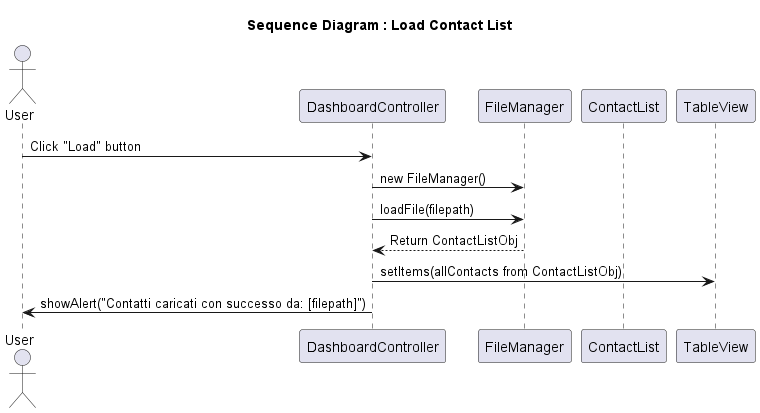

The diagram above was rendered by PlantUML. Its source (embedded in the PNG):
@startuml
title Sequence Diagram : Load Contact List

actor User
participant DashboardController
participant FileManager
participant "ContactList" as ContactListObj
participant TableView

User -> DashboardController: Click "Load" button
DashboardController -> FileManager: new FileManager()
DashboardController -> FileManager: loadFile(filepath)
FileManager --> DashboardController: Return ContactListObj
DashboardController -> TableView: setItems(allContacts from ContactListObj)
DashboardController -> User: showAlert("Contatti caricati con successo da: [filepath]")
@enduml